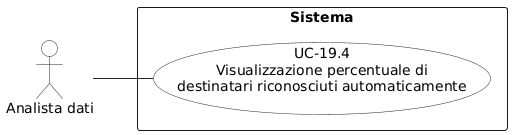

The diagram above was rendered by PlantUML. Its source (embedded in the PNG):
@startuml
left to right direction
skinparam shadowing false
skinparam backgroundColor white
skinparam packageStyle rectangle
skinparam linetype polyline

skinparam usecase {
  BorderColor #222222
  BackgroundColor white
  ArrowColor #222222
}

skinparam actor {
  BorderColor #222222
  BackgroundColor white
  ArrowColor #222222
}

actor "Analista dati" as AD

rectangle "Sistema" {
  usecase "UC-19.4\nVisualizzazione percentuale di\ndestinatari riconosciuti automaticamente" as UC194
}

AD -- UC194
@enduml